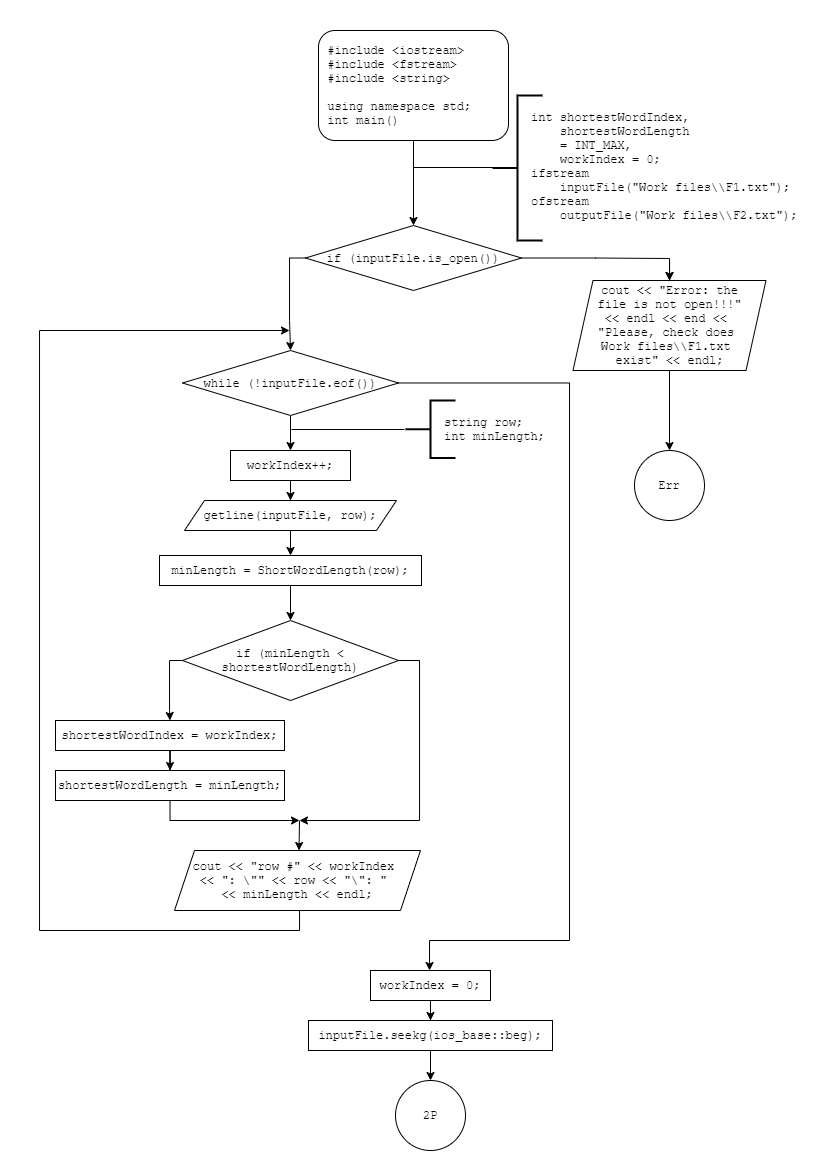

The diagram above was exported from draw.io. Its source (the exported page's mxGraphModel, read from the mxfile embedded in the PNG):
<mxGraphModel dx="981" dy="574" grid="1" gridSize="10" guides="1" tooltips="1" connect="1" arrows="1" fold="1" page="1" pageScale="1" pageWidth="827" pageHeight="1169" math="0" shadow="0">
  <root>
    <mxCell id="0" />
    <mxCell id="1" parent="0" />
    <mxCell id="1mySIXGy-hEm2ZLEQ8bS-6" style="edgeStyle=orthogonalEdgeStyle;rounded=0;orthogonalLoop=1;jettySize=auto;html=1;fontFamily=Courier New;" edge="1" parent="1" source="1mySIXGy-hEm2ZLEQ8bS-1" target="1mySIXGy-hEm2ZLEQ8bS-5">
      <mxGeometry relative="1" as="geometry" />
    </mxCell>
    <mxCell id="1mySIXGy-hEm2ZLEQ8bS-1" value="&lt;div&gt;&amp;nbsp;#include &amp;lt;iostream&amp;gt;&lt;/div&gt;&lt;div&gt;&amp;nbsp;#include &amp;lt;fstream&amp;gt;&lt;/div&gt;&lt;div&gt;&amp;nbsp;#include &amp;lt;string&amp;gt;&lt;/div&gt;&lt;div&gt;&lt;br&gt;&lt;/div&gt;&lt;div&gt;&amp;nbsp;using namespace std;&lt;/div&gt;&lt;div&gt;&amp;nbsp;int main()&lt;/div&gt;" style="rounded=1;whiteSpace=wrap;html=1;fontFamily=Courier New;align=left;" vertex="1" parent="1">
      <mxGeometry x="319" y="30" width="190" height="110" as="geometry" />
    </mxCell>
    <mxCell id="1mySIXGy-hEm2ZLEQ8bS-2" value="" style="strokeWidth=2;html=1;shape=mxgraph.flowchart.annotation_2;align=left;labelPosition=right;pointerEvents=1;fontFamily=Courier New;" vertex="1" parent="1">
      <mxGeometry x="493" y="95" width="50" height="145" as="geometry" />
    </mxCell>
    <mxCell id="1mySIXGy-hEm2ZLEQ8bS-34" value="" style="edgeStyle=orthogonalEdgeStyle;rounded=0;orthogonalLoop=1;jettySize=auto;html=1;fontFamily=Courier New;entryX=0.5;entryY=0;entryDx=0;entryDy=0;" edge="1" parent="1" source="1mySIXGy-hEm2ZLEQ8bS-3" target="1mySIXGy-hEm2ZLEQ8bS-33">
      <mxGeometry relative="1" as="geometry" />
    </mxCell>
    <mxCell id="1mySIXGy-hEm2ZLEQ8bS-3" value="&lt;div&gt;int shortestWordIndex,&amp;nbsp;&lt;/div&gt;&lt;div&gt;&amp;nbsp; &amp;nbsp; shortestWordLength&amp;nbsp;&lt;/div&gt;&lt;div&gt;&amp;nbsp; &amp;nbsp; = INT_MAX,&lt;/div&gt;&lt;div&gt;&amp;nbsp; &amp;nbsp; workIndex = 0;&lt;/div&gt;&lt;div&gt;&lt;div&gt;ifstream&amp;nbsp;&lt;/div&gt;&lt;div&gt;&amp;nbsp; &amp;nbsp; inputFile(&quot;Work files\\F1.txt&quot;);&lt;/div&gt;&lt;div&gt;ofstream&amp;nbsp;&lt;/div&gt;&lt;div&gt;&amp;nbsp; &amp;nbsp; outputFile(&quot;Work files\\F2.txt&quot;);&lt;/div&gt;&lt;/div&gt;" style="text;html=1;strokeColor=none;fillColor=none;align=left;verticalAlign=middle;whiteSpace=wrap;rounded=0;fontFamily=Courier New;" vertex="1" parent="1">
      <mxGeometry x="530" y="65.5" width="280" height="200" as="geometry" />
    </mxCell>
    <mxCell id="1mySIXGy-hEm2ZLEQ8bS-8" style="edgeStyle=orthogonalEdgeStyle;rounded=0;orthogonalLoop=1;jettySize=auto;html=1;fontFamily=Courier New;entryX=0.5;entryY=0;entryDx=0;entryDy=0;" edge="1" parent="1" source="1mySIXGy-hEm2ZLEQ8bS-5" target="1mySIXGy-hEm2ZLEQ8bS-9">
      <mxGeometry relative="1" as="geometry">
        <mxPoint x="370" y="350" as="targetPoint" />
        <Array as="points">
          <mxPoint x="290" y="258" />
          <mxPoint x="290" y="320" />
          <mxPoint x="291" y="320" />
        </Array>
      </mxGeometry>
    </mxCell>
    <mxCell id="1mySIXGy-hEm2ZLEQ8bS-32" style="edgeStyle=orthogonalEdgeStyle;rounded=0;orthogonalLoop=1;jettySize=auto;html=1;fontFamily=Courier New;" edge="1" parent="1" source="1mySIXGy-hEm2ZLEQ8bS-5">
      <mxGeometry relative="1" as="geometry">
        <mxPoint x="670" y="280" as="targetPoint" />
        <Array as="points">
          <mxPoint x="596" y="258" />
          <mxPoint x="670" y="258" />
        </Array>
      </mxGeometry>
    </mxCell>
    <mxCell id="1mySIXGy-hEm2ZLEQ8bS-5" value="if (inputFile.is_open())" style="rhombus;whiteSpace=wrap;html=1;fontFamily=Courier New;" vertex="1" parent="1">
      <mxGeometry x="306" y="225" width="216" height="65" as="geometry" />
    </mxCell>
    <mxCell id="1mySIXGy-hEm2ZLEQ8bS-7" value="" style="endArrow=none;html=1;fontFamily=Courier New;entryX=0;entryY=0.5;entryDx=0;entryDy=0;entryPerimeter=0;" edge="1" parent="1">
      <mxGeometry width="50" height="50" relative="1" as="geometry">
        <mxPoint x="414" y="167" as="sourcePoint" />
        <mxPoint x="496.9999999999998" y="167" as="targetPoint" />
      </mxGeometry>
    </mxCell>
    <mxCell id="1mySIXGy-hEm2ZLEQ8bS-11" style="edgeStyle=orthogonalEdgeStyle;rounded=0;orthogonalLoop=1;jettySize=auto;html=1;fontFamily=Courier New;" edge="1" parent="1" source="1mySIXGy-hEm2ZLEQ8bS-9" target="1mySIXGy-hEm2ZLEQ8bS-10">
      <mxGeometry relative="1" as="geometry" />
    </mxCell>
    <mxCell id="1mySIXGy-hEm2ZLEQ8bS-28" style="edgeStyle=orthogonalEdgeStyle;rounded=0;orthogonalLoop=1;jettySize=auto;html=1;fontFamily=Courier New;entryX=0.5;entryY=0;entryDx=0;entryDy=0;" edge="1" parent="1" source="1mySIXGy-hEm2ZLEQ8bS-9" target="1mySIXGy-hEm2ZLEQ8bS-37">
      <mxGeometry relative="1" as="geometry">
        <mxPoint x="430" y="970" as="targetPoint" />
        <Array as="points">
          <mxPoint x="570" y="382" />
          <mxPoint x="570" y="940" />
          <mxPoint x="430" y="940" />
          <mxPoint x="430" y="970" />
          <mxPoint x="431" y="970" />
        </Array>
      </mxGeometry>
    </mxCell>
    <mxCell id="1mySIXGy-hEm2ZLEQ8bS-9" value="while (!inputFile.eof())" style="rhombus;whiteSpace=wrap;html=1;fontFamily=Courier New;" vertex="1" parent="1">
      <mxGeometry x="183" y="350" width="216" height="65" as="geometry" />
    </mxCell>
    <mxCell id="1mySIXGy-hEm2ZLEQ8bS-13" style="edgeStyle=orthogonalEdgeStyle;rounded=0;orthogonalLoop=1;jettySize=auto;html=1;entryX=0.5;entryY=0;entryDx=0;entryDy=0;fontFamily=Courier New;" edge="1" parent="1" source="1mySIXGy-hEm2ZLEQ8bS-10" target="1mySIXGy-hEm2ZLEQ8bS-12">
      <mxGeometry relative="1" as="geometry" />
    </mxCell>
    <mxCell id="1mySIXGy-hEm2ZLEQ8bS-10" value="workIndex++;" style="rounded=0;whiteSpace=wrap;html=1;fontFamily=Courier New;" vertex="1" parent="1">
      <mxGeometry x="231" y="450" width="120" height="30" as="geometry" />
    </mxCell>
    <mxCell id="1mySIXGy-hEm2ZLEQ8bS-18" style="edgeStyle=orthogonalEdgeStyle;rounded=0;orthogonalLoop=1;jettySize=auto;html=1;entryX=0.5;entryY=0;entryDx=0;entryDy=0;fontFamily=Courier New;" edge="1" parent="1" source="1mySIXGy-hEm2ZLEQ8bS-12" target="1mySIXGy-hEm2ZLEQ8bS-17">
      <mxGeometry relative="1" as="geometry" />
    </mxCell>
    <mxCell id="1mySIXGy-hEm2ZLEQ8bS-12" value="getline(inputFile, row);" style="shape=parallelogram;perimeter=parallelogramPerimeter;whiteSpace=wrap;html=1;fixedSize=1;fontFamily=Courier New;" vertex="1" parent="1">
      <mxGeometry x="185" y="500" width="212" height="30" as="geometry" />
    </mxCell>
    <mxCell id="1mySIXGy-hEm2ZLEQ8bS-14" value="" style="strokeWidth=2;html=1;shape=mxgraph.flowchart.annotation_2;align=left;labelPosition=right;pointerEvents=1;fontFamily=Courier New;" vertex="1" parent="1">
      <mxGeometry x="406" y="400" width="50" height="57.5" as="geometry" />
    </mxCell>
    <mxCell id="1mySIXGy-hEm2ZLEQ8bS-15" value="" style="endArrow=none;html=1;fontFamily=Courier New;" edge="1" parent="1">
      <mxGeometry width="50" height="50" relative="1" as="geometry">
        <mxPoint x="292" y="429" as="sourcePoint" />
        <mxPoint x="405" y="429" as="targetPoint" />
      </mxGeometry>
    </mxCell>
    <mxCell id="1mySIXGy-hEm2ZLEQ8bS-16" value="string row;&lt;br&gt;int minLength;" style="text;html=1;strokeColor=none;fillColor=none;align=left;verticalAlign=middle;whiteSpace=wrap;rounded=0;fontFamily=Courier New;" vertex="1" parent="1">
      <mxGeometry x="443" y="413.75" width="130" height="30" as="geometry" />
    </mxCell>
    <mxCell id="1mySIXGy-hEm2ZLEQ8bS-20" style="edgeStyle=orthogonalEdgeStyle;rounded=0;orthogonalLoop=1;jettySize=auto;html=1;entryX=0.5;entryY=0;entryDx=0;entryDy=0;fontFamily=Courier New;" edge="1" parent="1" source="1mySIXGy-hEm2ZLEQ8bS-17" target="1mySIXGy-hEm2ZLEQ8bS-19">
      <mxGeometry relative="1" as="geometry" />
    </mxCell>
    <mxCell id="1mySIXGy-hEm2ZLEQ8bS-17" value="minLength = ShortWordLength(row);" style="rounded=0;whiteSpace=wrap;html=1;fontFamily=Courier New;" vertex="1" parent="1">
      <mxGeometry x="160" y="555" width="262" height="30" as="geometry" />
    </mxCell>
    <mxCell id="1mySIXGy-hEm2ZLEQ8bS-21" style="edgeStyle=orthogonalEdgeStyle;rounded=0;orthogonalLoop=1;jettySize=auto;html=1;fontFamily=Courier New;entryX=0.5;entryY=0;entryDx=0;entryDy=0;" edge="1" parent="1" source="1mySIXGy-hEm2ZLEQ8bS-19" target="1mySIXGy-hEm2ZLEQ8bS-22">
      <mxGeometry relative="1" as="geometry">
        <mxPoint x="170" y="740" as="targetPoint" />
        <Array as="points">
          <mxPoint x="170" y="660" />
          <mxPoint x="170" y="710" />
          <mxPoint x="171" y="710" />
        </Array>
      </mxGeometry>
    </mxCell>
    <mxCell id="1mySIXGy-hEm2ZLEQ8bS-26" style="edgeStyle=orthogonalEdgeStyle;rounded=0;orthogonalLoop=1;jettySize=auto;html=1;fontFamily=Courier New;" edge="1" parent="1" source="1mySIXGy-hEm2ZLEQ8bS-19">
      <mxGeometry relative="1" as="geometry">
        <mxPoint x="300" y="820" as="targetPoint" />
        <Array as="points">
          <mxPoint x="420" y="660" />
          <mxPoint x="420" y="820" />
        </Array>
      </mxGeometry>
    </mxCell>
    <mxCell id="1mySIXGy-hEm2ZLEQ8bS-19" value="if (minLength &amp;lt; shortestWordLength)" style="rhombus;whiteSpace=wrap;html=1;fontFamily=Courier New;" vertex="1" parent="1">
      <mxGeometry x="183" y="620" width="216" height="80" as="geometry" />
    </mxCell>
    <mxCell id="1mySIXGy-hEm2ZLEQ8bS-24" style="edgeStyle=orthogonalEdgeStyle;rounded=0;orthogonalLoop=1;jettySize=auto;html=1;entryX=0.5;entryY=0;entryDx=0;entryDy=0;fontFamily=Courier New;" edge="1" parent="1" source="1mySIXGy-hEm2ZLEQ8bS-22" target="1mySIXGy-hEm2ZLEQ8bS-23">
      <mxGeometry relative="1" as="geometry" />
    </mxCell>
    <mxCell id="1mySIXGy-hEm2ZLEQ8bS-22" value="shortestWordIndex = workIndex;" style="rounded=0;whiteSpace=wrap;html=1;fontFamily=Courier New;" vertex="1" parent="1">
      <mxGeometry x="56" y="720" width="229" height="30" as="geometry" />
    </mxCell>
    <mxCell id="1mySIXGy-hEm2ZLEQ8bS-25" style="edgeStyle=orthogonalEdgeStyle;rounded=0;orthogonalLoop=1;jettySize=auto;html=1;fontFamily=Courier New;" edge="1" parent="1" source="1mySIXGy-hEm2ZLEQ8bS-23">
      <mxGeometry relative="1" as="geometry">
        <mxPoint x="300" y="820" as="targetPoint" />
        <Array as="points">
          <mxPoint x="171" y="820" />
          <mxPoint x="290" y="820" />
        </Array>
      </mxGeometry>
    </mxCell>
    <mxCell id="1mySIXGy-hEm2ZLEQ8bS-23" value="shortestWordLength = minLength;" style="rounded=0;whiteSpace=wrap;html=1;fontFamily=Courier New;" vertex="1" parent="1">
      <mxGeometry x="56" y="770" width="229" height="30" as="geometry" />
    </mxCell>
    <mxCell id="1mySIXGy-hEm2ZLEQ8bS-27" value="" style="endArrow=classic;html=1;fontFamily=Courier New;edgeStyle=orthogonalEdgeStyle;arcSize=0;exitX=0.5;exitY=1;exitDx=0;exitDy=0;" edge="1" parent="1" source="1mySIXGy-hEm2ZLEQ8bS-29">
      <mxGeometry width="50" height="50" relative="1" as="geometry">
        <mxPoint x="300" y="910" as="sourcePoint" />
        <mxPoint x="290" y="330" as="targetPoint" />
        <Array as="points">
          <mxPoint x="300" y="910" />
          <mxPoint x="300" y="930" />
          <mxPoint x="40" y="930" />
          <mxPoint x="40" y="330" />
        </Array>
      </mxGeometry>
    </mxCell>
    <mxCell id="1mySIXGy-hEm2ZLEQ8bS-29" value="cout &amp;lt;&amp;lt; &quot;row #&quot; &amp;lt;&amp;lt; workIndex &lt;br&gt;&amp;lt;&amp;lt; &quot;: \&quot;&quot; &amp;lt;&amp;lt; row &amp;lt;&amp;lt; &quot;\&quot;: &quot; &lt;br&gt;&amp;lt;&amp;lt; minLength &amp;lt;&amp;lt; endl;" style="shape=parallelogram;perimeter=parallelogramPerimeter;whiteSpace=wrap;html=1;fixedSize=1;fontFamily=Courier New;" vertex="1" parent="1">
      <mxGeometry x="175" y="850" width="246" height="60" as="geometry" />
    </mxCell>
    <mxCell id="1mySIXGy-hEm2ZLEQ8bS-30" value="" style="endArrow=classic;html=1;fontFamily=Courier New;" edge="1" parent="1">
      <mxGeometry width="50" height="50" relative="1" as="geometry">
        <mxPoint x="300" y="820" as="sourcePoint" />
        <mxPoint x="299.5" y="849.9999999999998" as="targetPoint" />
      </mxGeometry>
    </mxCell>
    <mxCell id="1mySIXGy-hEm2ZLEQ8bS-35" style="edgeStyle=orthogonalEdgeStyle;rounded=0;orthogonalLoop=1;jettySize=auto;html=1;fontFamily=Courier New;entryX=0.5;entryY=0;entryDx=0;entryDy=0;" edge="1" parent="1" source="1mySIXGy-hEm2ZLEQ8bS-33" target="1mySIXGy-hEm2ZLEQ8bS-36">
      <mxGeometry relative="1" as="geometry">
        <mxPoint x="670.0000000000002" y="420" as="targetPoint" />
      </mxGeometry>
    </mxCell>
    <mxCell id="1mySIXGy-hEm2ZLEQ8bS-33" value="&lt;div&gt;cout &amp;lt;&amp;lt;&amp;nbsp;&lt;span&gt;&quot;Error: the&lt;/span&gt;&lt;/div&gt;&lt;div&gt;&lt;span&gt;&amp;nbsp;file is not open!!!&quot;&amp;nbsp;&lt;/span&gt;&lt;/div&gt;&lt;div&gt;&amp;lt;&amp;lt; endl &amp;lt;&amp;lt; end&amp;nbsp;&lt;span&gt;&amp;lt;&amp;lt;&amp;nbsp;&lt;/span&gt;&lt;/div&gt;&lt;div&gt;&lt;span&gt;&quot;Please, check does&amp;nbsp;&lt;/span&gt;&lt;/div&gt;&lt;div&gt;&lt;span&gt;Work files\\F1.txt&amp;nbsp;&lt;/span&gt;&lt;/div&gt;&lt;div&gt;&lt;span&gt;exist&quot;&amp;nbsp;&lt;/span&gt;&lt;span&gt;&amp;lt;&amp;lt; endl;&lt;/span&gt;&lt;/div&gt;" style="shape=parallelogram;perimeter=parallelogramPerimeter;whiteSpace=wrap;html=1;fixedSize=1;fontFamily=Courier New;align=center;" vertex="1" parent="1">
      <mxGeometry x="573.5" y="280" width="193" height="90" as="geometry" />
    </mxCell>
    <mxCell id="1mySIXGy-hEm2ZLEQ8bS-36" value="Err" style="ellipse;whiteSpace=wrap;html=1;aspect=fixed;fontFamily=Courier New;" vertex="1" parent="1">
      <mxGeometry x="635" y="450" width="70" height="70" as="geometry" />
    </mxCell>
    <mxCell id="1mySIXGy-hEm2ZLEQ8bS-39" style="edgeStyle=orthogonalEdgeStyle;rounded=0;orthogonalLoop=1;jettySize=auto;html=1;entryX=0.5;entryY=0;entryDx=0;entryDy=0;fontFamily=Courier New;" edge="1" parent="1" source="1mySIXGy-hEm2ZLEQ8bS-37" target="1mySIXGy-hEm2ZLEQ8bS-38">
      <mxGeometry relative="1" as="geometry" />
    </mxCell>
    <mxCell id="1mySIXGy-hEm2ZLEQ8bS-37" value="workIndex = 0;" style="rounded=0;whiteSpace=wrap;html=1;fontFamily=Courier New;" vertex="1" parent="1">
      <mxGeometry x="371" y="970" width="120" height="30" as="geometry" />
    </mxCell>
    <mxCell id="1mySIXGy-hEm2ZLEQ8bS-41" style="edgeStyle=orthogonalEdgeStyle;rounded=0;orthogonalLoop=1;jettySize=auto;html=1;fontFamily=Courier New;" edge="1" parent="1" source="1mySIXGy-hEm2ZLEQ8bS-38" target="1mySIXGy-hEm2ZLEQ8bS-40">
      <mxGeometry relative="1" as="geometry" />
    </mxCell>
    <mxCell id="1mySIXGy-hEm2ZLEQ8bS-38" value="inputFile.seekg(ios_base::beg);" style="rounded=0;whiteSpace=wrap;html=1;fontFamily=Courier New;" vertex="1" parent="1">
      <mxGeometry x="309" y="1020" width="244" height="30" as="geometry" />
    </mxCell>
    <mxCell id="1mySIXGy-hEm2ZLEQ8bS-40" value="2P" style="ellipse;whiteSpace=wrap;html=1;aspect=fixed;fontFamily=Courier New;" vertex="1" parent="1">
      <mxGeometry x="396" y="1080" width="70" height="70" as="geometry" />
    </mxCell>
  </root>
</mxGraphModel>